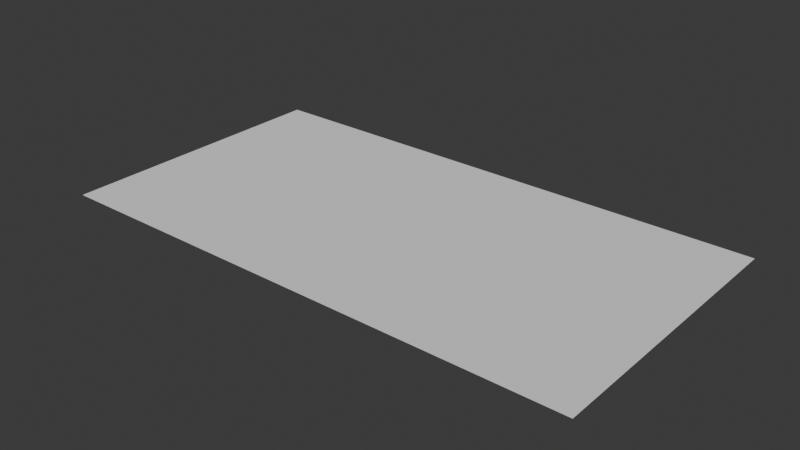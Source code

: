 # Source: beach.blend  (saved by Blender 4.0.36; exported with 4.5.12 LTS)
import bpy
from mathutils import Matrix  # noqa: F401  (used for matrix-valued properties, if any)

bpy.ops.wm.read_factory_settings(use_empty=True)
scene = bpy.context.scene
scene.name = 'Scene'

# ---- collections
col_collection = bpy.data.collections.new('Collection'); scene.collection.children.link(col_collection)

# ---- world
world_world = bpy.data.worlds.new('World'); scene.world = world_world
world_world.use_nodes = True; world_world.node_tree.nodes.clear()
_N = world_world.node_tree.nodes; _L = world_world.node_tree.links
n0 = _N.new('ShaderNodeOutputWorld'); n0.name = 'World Output'; n0.location = (300, 300)
n1 = _N.new('ShaderNodeBackground'); n1.name = 'Background'; n1.location = (10, 300)
n1.inputs[0].default_value = (0.05088, 0.05088, 0.05088, 1.0)
_L.new(n1.outputs[0], n0.inputs[0])
n0.is_active_output = True
world_world.color = (0.05088, 0.05088, 0.05088)
world_world.use_sun_shadow = False
world_world.sun_shadow_jitter_overblur = 0.0

# ---- meshes
me_plane = bpy.data.meshes.new('Plane')
me_plane.from_pydata([(-15.0, -1.0, 0.0), (9.0, -1.0, 0.0), (-15.0, 1.0, 0.0), (9.0, 1.0, 0.0)], [], [(0, 1, 3, 2)])
_uv = me_plane.uv_layers.new(name='UVMap')
_uv.uv.foreach_set('vector', [0.0, 0.0, 1.0, 0.0, 1.0, 1.0, 0.0, 1.0])
me_plane.update()

# ---- objects
ob_plane = bpy.data.objects.new('Plane', me_plane)

# ---- transforms, parenting, visibility, modifiers, constraints
ob_plane.location = (0.0, 0.0, 0.0)
ob_plane.scale = (1.875, 12.0, 2.0)

# ---- collection membership
col_collection.objects.link(ob_plane)

# ---- scene / render settings (as saved in the file)
scene.frame_start = 1; scene.frame_end = 250; scene.frame_set(1)
scene.render.engine = 'BLENDER_EEVEE_NEXT'
scene.cycles.sampling_pattern = 'TABULATED_SOBOL'
bpy.context.view_layer.update()

# ---- added for rendering (the .blend has no active camera and no usable light): camera, sun
cam_auto = bpy.data.cameras.new('AutoCamera')
cam_auto.lens = 50.0
cam_auto.sensor_width = 36.0
cam_auto.clip_end = 1000.0
ob_auto_camera = bpy.data.objects.new('AutoCamera', cam_auto)
scene.collection.objects.link(ob_auto_camera)
ob_auto_camera.location = (41.5615, -56.6237, 37.7492)
ob_auto_camera.rotation_euler = (1.09748, -7.21219e-08, 0.694738)
scene.camera = ob_auto_camera
light_auto_sun = bpy.data.lights.new('AutoSun', 'SUN')
light_auto_sun.energy = 3.0
light_auto_sun.angle = 0.0523599
ob_auto_sun = bpy.data.objects.new('AutoSun', light_auto_sun)
scene.collection.objects.link(ob_auto_sun)
ob_auto_sun.rotation_euler = (0.872665, 0.174533, 0.523599)
bpy.context.view_layer.update()
